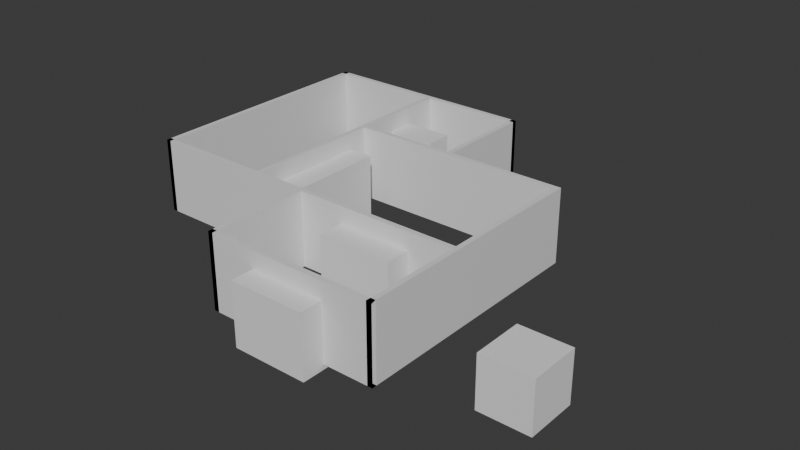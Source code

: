 # Source: House.blend  (saved by Blender 4.1.23; exported with 4.5.12 LTS)
import bpy
from mathutils import Matrix  # noqa: F401  (used for matrix-valued properties, if any)

bpy.ops.wm.read_factory_settings(use_empty=True)
scene = bpy.context.scene
scene.name = 'Scene'

# ---- collections
col_collection = bpy.data.collections.new('Collection'); scene.collection.children.link(col_collection)

# ---- materials (node trees are filled in below, after node groups)
mat_material = bpy.data.materials.new('Material')
mat_material.alpha_threshold = 0.0
mat_material.use_transparent_shadow = False
mat_material.roughness = 0.5
mat_material.line_color = (0.0, 0.0, 0.0, 1.0)

# ---- material node trees
mat_material.use_nodes = True; mat_material.node_tree.nodes.clear()
_N = mat_material.node_tree.nodes; _L = mat_material.node_tree.links
n0 = _N.new('ShaderNodeOutputMaterial'); n0.name = 'Material Output'; n0.location = (300, 300)
n1 = _N.new('ShaderNodeBsdfPrincipled'); n1.name = 'Principled BSDF'; n1.location = (10, 300)
n1.inputs[3].default_value = 1.45
_L.new(n1.outputs[0], n0.inputs[0])
n0.is_active_output = True

# ---- world
world_world = bpy.data.worlds.new('World'); scene.world = world_world
world_world.use_nodes = True; world_world.node_tree.nodes.clear()
_N = world_world.node_tree.nodes; _L = world_world.node_tree.links
n0 = _N.new('ShaderNodeOutputWorld'); n0.name = 'World Output'; n0.location = (300, 300)
n1 = _N.new('ShaderNodeBackground'); n1.name = 'Background'; n1.location = (10, 300)
n1.inputs[0].default_value = (0.05088, 0.05088, 0.05088, 1.0)
_L.new(n1.outputs[0], n0.inputs[0])
n0.is_active_output = True
world_world.color = (0.05088, 0.05088, 0.05088)
world_world.use_sun_shadow = False
world_world.sun_shadow_jitter_overblur = 0.0

# ---- meshes
me_cube_006 = bpy.data.meshes.new('Cube.006')
me_cube_006.from_pydata([(-1.0, -1.0, -1.0), (-1.0, -1.0, 1.3), (-1.0, 1.0, -1.0), (-1.0, 1.0, 1.3), (2.0, -1.0, -1.0), (2.0, -1.0, 1.3), (2.0, 1.0, -1.0), (2.0, 1.0, 1.3), (-1.0, 1.0, -1.2), (-1.0, -1.0, -1.2), (2.0, 1.0, -1.2), (2.0, -1.0, -1.2)], [], [(0, 1, 3, 2), (2, 3, 7, 6), (4, 5, 1, 0), (7, 3, 1, 5), (8, 10, 11, 9), (4, 0, 9, 11), (2, 6, 10, 8), (0, 2, 8, 9), (6, 7, 5, 4, 11, 10)])
_uv = me_cube_006.uv_layers.new(name='UVMap')
_uv.uv.foreach_set('vector', [0.375, 0.0, 0.625, 0.0, 0.625, 0.25, 0.375, 0.25, 0.375, 0.25, 0.625, 0.25, 0.625, 0.5, 0.375, 0.5, 0.375, 0.75, 0.625, 0.75, 0.625, 1.0, 0.375, 1.0, 0.625, 0.5, 0.875, 0.5, 0.875, 0.75, 0.625, 0.75, 0.125, 0.5, 0.375, 0.5, 0.375, 0.75, 0.125, 0.75, 0.375, 0.75, 0.375, 1.0, 0.375, 1.0, 0.375, 0.75, 0.375, 0.25, 0.375, 0.5, 0.375, 0.5, 0.375, 0.25, 0.375, 0.0, 0.375, 0.25, 0.375, 0.25, 0.375, 0.0, 0.375, 0.5, 0.625, 0.5, 0.625, 0.75, 0.375, 0.75, 0.375, 0.75, 0.375, 0.5])
me_cube_006.update()
me_cube_007 = bpy.data.meshes.new('Cube.007')
me_cube_007.from_pydata([(-1.0, -1.0, -1.0), (-1.0, -1.0, 1.0), (-1.0, 1.0, -1.0), (-1.0, 1.0, 1.0), (1.0, -1.0, -1.0), (1.0, -1.0, 1.0), (1.0, 1.0, -1.0), (1.0, 1.0, 1.0)], [], [(0, 1, 3, 2), (2, 3, 7, 6), (6, 7, 5, 4), (4, 5, 1, 0), (2, 6, 4, 0), (7, 3, 1, 5)])
_uv = me_cube_007.uv_layers.new(name='UVMap')
_uv.uv.foreach_set('vector', [0.375, 0.0, 0.625, 0.0, 0.625, 0.25, 0.375, 0.25, 0.375, 0.25, 0.625, 0.25, 0.625, 0.5, 0.375, 0.5, 0.375, 0.5, 0.625, 0.5, 0.625, 0.75, 0.375, 0.75, 0.375, 0.75, 0.625, 0.75, 0.625, 1.0, 0.375, 1.0, 0.125, 0.5, 0.375, 0.5, 0.375, 0.75, 0.125, 0.75, 0.625, 0.5, 0.875, 0.5, 0.875, 0.75, 0.625, 0.75])
me_cube_007.update()
me_cube_008 = bpy.data.meshes.new('Cube.008')
me_cube_008.from_pydata([(-1.0, -1.0, -1.0), (-1.0, -1.0, 1.3), (-1.0, 1.0, -1.0), (-1.0, 1.0, 1.3), (2.0, -1.0, -1.0), (2.0, -1.0, 1.3), (2.0, 1.0, -1.0), (2.0, 1.0, 1.3), (-1.0, 1.0, -1.2), (-1.0, -1.0, -1.2), (2.0, 1.0, -1.2), (2.0, -1.0, -1.2)], [], [(0, 1, 3, 2), (2, 3, 7, 6), (4, 5, 1, 0), (7, 3, 1, 5), (8, 10, 11, 9), (4, 0, 9, 11), (2, 6, 10, 8), (0, 2, 8, 9), (6, 7, 5, 4, 11, 10)])
_uv = me_cube_008.uv_layers.new(name='UVMap')
_uv.uv.foreach_set('vector', [0.375, 0.0, 0.625, 0.0, 0.625, 0.25, 0.375, 0.25, 0.375, 0.25, 0.625, 0.25, 0.625, 0.5, 0.375, 0.5, 0.375, 0.75, 0.625, 0.75, 0.625, 1.0, 0.375, 1.0, 0.625, 0.5, 0.875, 0.5, 0.875, 0.75, 0.625, 0.75, 0.125, 0.5, 0.375, 0.5, 0.375, 0.75, 0.125, 0.75, 0.375, 0.75, 0.375, 1.0, 0.375, 1.0, 0.375, 0.75, 0.375, 0.25, 0.375, 0.5, 0.375, 0.5, 0.375, 0.25, 0.375, 0.0, 0.375, 0.25, 0.375, 0.25, 0.375, 0.0, 0.375, 0.5, 0.625, 0.5, 0.625, 0.75, 0.375, 0.75, 0.375, 0.75, 0.375, 0.5])
me_cube_008.update()
me_cube_009 = bpy.data.meshes.new('Cube.009')
me_cube_009.from_pydata([(-2.0, -1.0, -1.0), (-2.0, -1.0, 1.3), (-2.0, 1.0, -1.0), (-2.0, 1.0, 1.3), (2.0, -1.0, -1.0), (2.0, -1.0, 1.3), (2.0, 1.0, -1.0), (2.0, 1.0, 1.3), (-2.0, 1.0, -1.2), (-2.0, -1.0, -1.2), (2.0, 1.0, -1.2), (2.0, -1.0, -1.2)], [], [(2, 3, 7, 6), (4, 5, 1, 0), (7, 3, 1, 5), (8, 10, 11, 9), (4, 0, 9, 11), (2, 6, 10, 8), (6, 7, 5, 4, 11, 10), (0, 1, 3, 2, 8, 9)])
_uv = me_cube_009.uv_layers.new(name='UVMap')
_uv.uv.foreach_set('vector', [0.375, 0.25, 0.625, 0.25, 0.625, 0.5, 0.375, 0.5, 0.375, 0.75, 0.625, 0.75, 0.625, 1.0, 0.375, 1.0, 0.625, 0.5, 0.875, 0.5, 0.875, 0.75, 0.625, 0.75, 0.125, 0.5, 0.375, 0.5, 0.375, 0.75, 0.125, 0.75, 0.375, 0.75, 0.375, 1.0, 0.375, 1.0, 0.375, 0.75, 0.375, 0.25, 0.375, 0.5, 0.375, 0.5, 0.375, 0.25, 0.375, 0.5, 0.625, 0.5, 0.625, 0.75, 0.375, 0.75, 0.375, 0.75, 0.375, 0.5, 0.375, 0.0, 0.625, 0.0, 0.625, 0.25, 0.375, 0.25, 0.375, 0.25, 0.375, 0.0])
me_cube_009.update()
me_cube_010 = bpy.data.meshes.new('Cube.010')
me_cube_010.from_pydata([(-1.0, -0.5, -1.0), (-1.0, -0.5, 1.3), (-1.0, 0.6, -1.0), (-1.0, 0.6, 1.3), (2.0, -0.5, -1.0), (2.0, -0.5, 1.3), (2.0, 0.6, -1.0), (2.0, 0.6, 1.3), (-1.0, 0.6, -1.2), (-1.0, -0.5, -1.2), (2.0, 0.6, -1.2), (2.0, -0.5, -1.2)], [], [(0, 1, 3, 2), (2, 3, 7, 6), (4, 5, 1, 0), (7, 3, 1, 5), (8, 10, 11, 9), (4, 0, 9, 11), (2, 6, 10, 8), (0, 2, 8, 9), (6, 7, 5, 4, 11, 10)])
_uv = me_cube_010.uv_layers.new(name='UVMap')
_uv.uv.foreach_set('vector', [0.375, 0.0, 0.625, 0.0, 0.625, 0.25, 0.375, 0.25, 0.375, 0.25, 0.625, 0.25, 0.625, 0.5, 0.375, 0.5, 0.375, 0.75, 0.625, 0.75, 0.625, 1.0, 0.375, 1.0, 0.625, 0.5, 0.875, 0.5, 0.875, 0.75, 0.625, 0.75, 0.125, 0.5, 0.375, 0.5, 0.375, 0.75, 0.125, 0.75, 0.375, 0.75, 0.375, 1.0, 0.375, 1.0, 0.375, 0.75, 0.375, 0.25, 0.375, 0.5, 0.375, 0.5, 0.375, 0.25, 0.375, 0.0, 0.375, 0.25, 0.375, 0.25, 0.375, 0.0, 0.375, 0.5, 0.625, 0.5, 0.625, 0.75, 0.375, 0.75, 0.375, 0.75, 0.375, 0.5])
me_cube_010.update()
me_cube_002 = bpy.data.meshes.new('Cube.002')
me_cube_002.from_pydata([(5.6, 0.1, 2.0), (5.6, 0.1, -1.0), (5.6, -0.1, 2.0), (5.6, -0.1, -1.0), (-1.0, 0.1, 2.0), (-1.0, 0.1, -1.0), (-1.0, -0.1, 2.0), (-1.0, -0.1, -1.0), (5.8, -4.0, 2.0), (5.8, -4.0, -1.0), (5.8, -4.2, 2.0), (5.8, -4.2, -1.0), (-1.2, -4.0, 2.0), (-1.2, -4.0, -1.0), (-1.2, -4.2, 2.0), (-1.2, -4.2, -1.0), (5.6, -4.0, 2.0), (5.6, -4.0, -1.0), (5.6, -4.2, 2.0), (5.6, -4.2, -1.0), (-1.0, -4.0, -1.0), (-1.0, -4.2, -1.0), (-1.0, -4.2, 2.0), (-1.0, -4.0, 2.0), (-1.2, -0.1, 2.0), (-1.2, -0.1, -1.0), (-1.0, -0.1, 2.0), (-1.0, -0.1, -1.0), (5.8, -4.2, -1.0), (5.8, -4.0, -1.0), (5.6, -4.2, -1.0), (5.6, -4.0, -1.0), (5.8, -4.2, -1.0), (5.8, -4.0, -1.0), (5.6, -4.2, -1.0), (5.6, -4.0, -1.0), (5.8, 5.7, 2.0), (5.8, 5.7, -1.0), (5.6, 5.7, 2.0), (5.6, 5.7, -1.0), (5.8, 5.9, 2.0), (5.8, 5.9, -1.0), (5.6, 5.9, 2.0), (5.6, 5.9, -1.0), (-3.2, 5.7, 2.0), (-3.2, 5.7, -1.0), (-3.2, 5.9, 2.0), (-3.2, 5.9, -1.0), (-1.2, 0.1, 2.0), (-1.2, 0.1, -1.0), (-1.0, 0.1, 2.0), (-1.0, 0.1, -1.0), (-1.2, 0.1, 2.0), (-1.2, 0.1, -1.0), (-1.0, 0.1, 2.0), (-1.0, 0.1, -1.0), (-8.2, -0.1, 2.0), (-8.2, -0.1, -1.0), (-8.2, 0.1, 2.0), (-8.2, 0.1, -1.0), (-3.4, 5.7, 2.0), (-3.4, 5.7, -1.0), (-3.4, 5.9, 2.0), (-3.4, 5.9, -1.0), (-3.2, 0.1, 2.0), (-3.2, 0.1, -1.0), (-3.4, 0.1, 2.0), (-3.4, 0.1, -1.0), (-8.0, -0.1, 2.0), (-8.0, -0.1, -1.0), (-8.0, 0.1, 2.0), (-8.0, 0.1, -1.0), (-8.2, 10.1, 2.0), (-8.2, 10.1, -1.0), (-8.0, 10.1, 2.0), (-8.0, 10.1, -1.0), (-8.2, 9.9, 2.0), (-8.2, 9.9, -1.0), (-8.0, 9.9, 2.0), (-8.0, 9.9, -1.0), (-8.0, 10.1, 2.0), (-8.0, 10.1, -1.0), (-8.0, 9.9, 2.0), (-8.0, 9.9, -1.0), (1.0, 10.1, 2.0), (1.0, 10.1, -1.0), (1.0, 9.9, 2.0), (1.0, 9.9, -1.0), (0.8, 10.1, 2.0), (0.8, 10.1, -1.0), (0.8, 9.9, 2.0), (0.8, 9.9, -1.0), (1.0, 5.9, 2.0), (1.0, 5.9, -1.0), (0.8, 5.9, 2.0), (0.8, 5.9, -1.0), (-3.2, 9.9, 2.0), (-3.2, 9.9, -1.0), (-3.4, 9.9, 2.0), (-3.4, 9.9, -1.0), (5.8, -4.0, -0.85), (-1.2, -4.2, -0.85), (5.8, -4.2, -0.85), (-1.2, -4.0, -0.85), (5.6, -4.0, -0.85), (5.6, -4.2, -0.85), (-1.0, -4.2, -0.85), (-1.0, -4.0, -0.85), (-1.2, -0.1, -0.85), (-1.0, -0.1, -0.85), (5.8, 5.7, -0.85), (5.6, 5.7, -0.85), (5.8, 5.9, -0.85), (5.6, 5.9, -0.85), (-3.2, 5.7, -0.85), (-3.2, 5.9, -0.85), (-1.2, 0.1, -0.85), (-1.0, 0.1, -0.85), (-1.2, 0.1, -0.85), (-1.0, 0.1, -0.85), (-8.2, -0.1, -0.85), (-8.2, 0.1, -0.85), (-3.4, 5.7, -0.85), (-3.4, 5.9, -0.85), (-3.2, 0.1, -0.85), (-3.4, 0.1, -0.85), (-8.0, -0.1, -0.85), (-8.0, 0.1, -0.85), (-8.2, 10.1, -0.85), (-8.0, 10.1, -0.85), (-8.2, 9.9, -0.85), (-8.0, 9.9, -0.85), (-8.0, 10.1, -0.85), (-8.0, 9.9, -0.85), (1.0, 10.1, -0.85), (1.0, 9.9, -0.85), (0.8, 10.1, -0.85), (0.8, 9.9, -0.85), (1.0, 5.9, -0.85), (0.8, 5.9, -0.85), (-3.2, 9.9, -0.85), (-3.4, 9.9, -0.85), (5.6, 0.1, -0.85), (-1.0, -0.1, -0.85), (5.6, -0.1, -0.85), (-1.0, 0.1, -0.85), (-1.0, 0.1, -1.0), (-1.0, -0.1, -1.0), (5.6, 0.1, -1.0), (5.6, 0.1, -0.85), (5.6, -0.1, -0.85), (5.6, -0.1, -1.0), (-1.0, 0.1, -0.85), (5.8, -4.0, -1.0), (-1.2, -4.0, -1.0), (5.8, -4.0, -0.85), (5.8, -4.2, -0.85), (5.8, -4.2, -1.0), (-1.2, -4.0, -0.85), (-1.2, -4.2, -1.0), (5.6, -4.0, -0.85), (5.6, -4.0, -1.0), (5.6, -4.2, -0.85), (5.6, -4.2, -1.0), (-1.0, -4.0, -1.0), (-1.0, -4.2, -1.0), (-1.0, -4.0, -0.85), (-1.2, -0.1, -0.85), (-1.2, -0.1, -1.0), (-1.0, -0.1, -0.85), (-1.0, -0.1, -1.0), (5.8, 5.7, -0.85), (5.8, 5.7, -1.0), (5.6, 5.7, -0.85), (5.6, 5.7, -1.0), (5.8, 5.9, -0.85), (5.8, 5.9, -1.0), (5.6, 5.9, -0.85), (5.6, 5.9, -1.0), (-3.2, 5.7, -0.85), (-3.2, 5.7, -1.0), (-3.2, 5.9, -0.85), (-3.2, 5.9, -1.0), (-1.2, 0.1, -0.85), (-1.2, 0.1, -1.0), (-1.0, 0.1, -0.85), (-1.0, 0.1, -1.0), (-1.2, 0.1, -0.85), (-1.2, 0.1, -1.0), (-1.0, 0.1, -0.85), (-1.0, 0.1, -1.0), (-8.2, -0.1, -0.85), (-8.2, -0.1, -1.0), (-8.2, 0.1, -0.85), (-8.2, 0.1, -1.0), (-3.4, 5.7, -0.85), (-3.4, 5.7, -1.0), (-3.4, 5.9, -0.85), (-3.4, 5.9, -1.0), (-3.2, 0.1, -0.85), (-3.2, 0.1, -1.0), (-3.4, 0.1, -0.85), (-3.4, 0.1, -1.0), (-8.0, -0.1, -0.85), (-8.0, -0.1, -1.0), (-8.0, 0.1, -0.85), (-8.0, 0.1, -1.0), (-8.2, 10.1, -0.85), (-8.2, 10.1, -1.0), (-8.0, 10.1, -0.85), (-8.0, 10.1, -1.0), (-8.2, 9.9, -0.85), (-8.2, 9.9, -1.0), (-8.0, 9.9, -0.85), (-8.0, 9.9, -1.0), (-8.0, 10.1, -0.85), (-8.0, 10.1, -1.0), (-8.0, 9.9, -0.85), (-8.0, 9.9, -1.0), (1.0, 10.1, -0.85), (1.0, 10.1, -1.0), (1.0, 9.9, -0.85), (1.0, 9.9, -1.0), (0.8, 10.1, -0.85), (0.8, 10.1, -1.0), (0.8, 9.9, -0.85), (0.8, 9.9, -1.0), (1.0, 5.9, -0.85), (1.0, 5.9, -1.0), (0.8, 5.9, -0.85), (0.8, 5.9, -1.0), (-3.2, 9.9, -0.85), (-3.2, 9.9, -1.0), (-3.4, 9.9, -0.85), (-3.4, 9.9, -1.0), (-1.2, -4.2, -0.85), (-1.0, -4.2, -0.85), (-1.0, -0.1, -0.85), (-1.0, 0.1, -1.0), (-1.0, -0.1, -1.0), (5.6, 0.1, -1.0), (5.6, 0.1, -0.85), (5.6, -0.1, -0.85), (5.6, -0.1, -1.0), (-1.0, 0.1, -0.85), (5.8, -4.0, -1.0), (-1.2, -4.0, -1.0), (5.8, -4.0, -0.85), (5.8, -4.2, -0.85), (5.8, -4.2, -1.0), (-1.2, -4.0, -0.85), (-1.2, -4.2, -1.0), (5.6, -4.0, -0.85), (5.6, -4.0, -1.0), (5.6, -4.2, -0.85), (5.6, -4.2, -1.0), (-1.0, -4.0, -1.0), (-1.0, -4.2, -1.0), (-1.0, -4.0, -0.85), (-1.2, -0.1, -0.85), (-1.2, -0.1, -1.0), (-1.0, -0.1, -0.85), (-1.0, -0.1, -1.0), (5.8, 5.7, -0.85), (5.8, 5.7, -1.0), (5.6, 5.7, -0.85), (5.6, 5.7, -1.0), (5.8, 5.9, -0.85), (5.8, 5.9, -1.0), (5.6, 5.9, -0.85), (5.6, 5.9, -1.0), (-3.2, 5.7, -0.85), (-3.2, 5.7, -1.0), (-3.2, 5.9, -0.85), (-3.2, 5.9, -1.0), (-1.2, 0.1, -0.85), (-1.2, 0.1, -1.0), (-1.0, 0.1, -0.85), (-1.0, 0.1, -1.0), (-1.2, 0.1, -0.85), (-1.2, 0.1, -1.0), (-1.0, 0.1, -0.85), (-1.0, 0.1, -1.0), (-8.2, -0.1, -0.85), (-8.2, -0.1, -1.0), (-8.2, 0.1, -0.85), (-8.2, 0.1, -1.0), (-3.4, 5.7, -0.85), (-3.4, 5.7, -1.0), (-3.4, 5.9, -0.85), (-3.4, 5.9, -1.0), (-3.2, 0.1, -0.85), (-3.2, 0.1, -1.0), (-3.4, 0.1, -0.85), (-3.4, 0.1, -1.0), (-8.0, -0.1, -0.85), (-8.0, -0.1, -1.0), (-8.0, 0.1, -0.85), (-8.0, 0.1, -1.0), (-8.2, 10.1, -0.85), (-8.2, 10.1, -1.0), (-8.0, 10.1, -0.85), (-8.0, 10.1, -1.0), (-8.2, 9.9, -0.85), (-8.2, 9.9, -1.0), (-8.0, 9.9, -0.85), (-8.0, 9.9, -1.0), (-8.0, 10.1, -0.85), (-8.0, 10.1, -1.0), (-8.0, 9.9, -0.85), (-8.0, 9.9, -1.0), (1.0, 10.1, -0.85), (1.0, 10.1, -1.0), (1.0, 9.9, -0.85), (1.0, 9.9, -1.0), (0.8, 10.1, -0.85), (0.8, 10.1, -1.0), (0.8, 9.9, -0.85), (0.8, 9.9, -1.0), (1.0, 5.9, -0.85), (1.0, 5.9, -1.0), (0.8, 5.9, -0.85), (0.8, 5.9, -1.0), (-3.2, 9.9, -0.85), (-3.2, 9.9, -1.0), (-3.4, 9.9, -0.85), (-3.4, 9.9, -1.0), (-1.2, -4.2, -0.85), (-1.0, -4.2, -0.85), (-1.0, -0.1, -0.85), (-1.0, 0.1, -1.0), (-1.0, -0.1, -1.0), (5.6, 0.1, -1.0), (5.6, 0.1, -0.85), (5.6, -0.1, -0.85), (5.6, -0.1, -1.0), (-1.0, 0.1, -0.85), (5.8, -4.0, -1.0), (-1.2, -4.0, -1.0), (5.8, -4.0, -0.85), (5.8, -4.2, -0.85), (5.8, -4.2, -1.0), (-1.2, -4.0, -0.85), (-1.2, -4.2, -1.0), (5.6, -4.0, -0.85), (5.6, -4.0, -1.0), (5.6, -4.2, -0.85), (5.6, -4.2, -1.0), (-1.0, -4.0, -1.0), (-1.0, -4.2, -1.0), (-1.0, -4.0, -0.85), (-1.2, -0.1, -0.85), (-1.2, -0.1, -1.0), (-1.0, -0.1, -0.85), (-1.0, -0.1, -1.0), (5.8, 5.7, -0.85), (5.8, 5.7, -1.0), (5.6, 5.7, -0.85), (5.6, 5.7, -1.0), (5.8, 5.9, -0.85), (5.8, 5.9, -1.0), (5.6, 5.9, -0.85), (5.6, 5.9, -1.0), (-3.2, 5.7, -0.85), (-3.2, 5.7, -1.0), (-3.2, 5.9, -0.85), (-3.2, 5.9, -1.0), (-1.2, 0.1, -0.85), (-1.2, 0.1, -1.0), (-1.0, 0.1, -0.85), (-1.0, 0.1, -1.0), (-1.2, 0.1, -0.85), (-1.2, 0.1, -1.0), (-1.0, 0.1, -0.85), (-1.0, 0.1, -1.0), (-8.2, -0.1, -0.85), (-8.2, -0.1, -1.0), (-8.2, 0.1, -0.85), (-8.2, 0.1, -1.0), (-3.4, 5.7, -0.85), (-3.4, 5.7, -1.0), (-3.4, 5.9, -0.85), (-3.4, 5.9, -1.0), (-3.2, 0.1, -0.85), (-3.2, 0.1, -1.0), (-3.4, 0.1, -0.85), (-3.4, 0.1, -1.0), (-8.0, -0.1, -0.85), (-8.0, -0.1, -1.0), (-8.0, 0.1, -0.85), (-8.0, 0.1, -1.0), (-8.2, 10.1, -0.85), (-8.2, 10.1, -1.0), (-8.0, 10.1, -0.85), (-8.0, 10.1, -1.0), (-8.2, 9.9, -0.85), (-8.2, 9.9, -1.0), (-8.0, 9.9, -0.85), (-8.0, 9.9, -1.0), (-8.0, 10.1, -0.85), (-8.0, 10.1, -1.0), (-8.0, 9.9, -0.85), (-8.0, 9.9, -1.0), (1.0, 10.1, -0.85), (1.0, 10.1, -1.0), (1.0, 9.9, -0.85), (1.0, 9.9, -1.0), (0.8, 10.1, -0.85), (0.8, 10.1, -1.0), (0.8, 9.9, -0.85), (0.8, 9.9, -1.0), (1.0, 5.9, -0.85), (1.0, 5.9, -1.0), (0.8, 5.9, -0.85), (0.8, 5.9, -1.0), (-3.2, 9.9, -0.85), (-3.2, 9.9, -1.0), (-3.4, 9.9, -0.85), (-3.4, 9.9, -1.0), (-1.2, -4.2, -0.85), (-1.0, -4.2, -0.85), (-1.0, -0.1, -0.85), (-1.0, 0.1, -1.0), (-1.0, -0.1, -1.0), (5.6, 0.1, -1.0), (5.6, 0.1, -0.85), (5.6, -0.1, -0.85), (5.6, -0.1, -1.0), (-1.0, 0.1, -0.85), (5.8, -4.0, -1.0), (-1.2, -4.0, -1.0), (5.8, -4.0, -0.85), (5.8, -4.2, -0.85), (5.8, -4.2, -1.0), (-1.2, -4.0, -0.85), (-1.2, -4.2, -1.0), (5.6, -4.0, -0.85), (5.6, -4.0, -1.0), (5.6, -4.2, -0.85), (5.6, -4.2, -1.0), (-1.0, -4.0, -1.0), (-1.0, -4.2, -1.0), (-1.0, -4.0, -0.85), (-1.2, -0.1, -0.85), (-1.2, -0.1, -1.0), (-1.0, -0.1, -0.85), (-1.0, -0.1, -1.0), (5.8, 5.7, -0.85), (5.8, 5.7, -1.0), (5.6, 5.7, -0.85), (5.6, 5.7, -1.0), (5.8, 5.9, -0.85), (5.8, 5.9, -1.0), (5.6, 5.9, -0.85), (5.6, 5.9, -1.0), (-3.2, 5.7, -0.85), (-3.2, 5.7, -1.0), (-3.2, 5.9, -0.85), (-3.2, 5.9, -1.0), (-1.2, 0.1, -0.85), (-1.2, 0.1, -1.0), (-1.0, 0.1, -0.85), (-1.0, 0.1, -1.0), (-1.2, 0.1, -0.85), (-1.2, 0.1, -1.0), (-1.0, 0.1, -0.85), (-1.0, 0.1, -1.0), (-8.2, -0.1, -0.85), (-8.2, -0.1, -1.0), (-8.2, 0.1, -0.85), (-8.2, 0.1, -1.0), (-3.4, 5.7, -0.85), (-3.4, 5.7, -1.0), (-3.4, 5.9, -0.85), (-3.4, 5.9, -1.0), (-3.2, 0.1, -0.85), (-3.2, 0.1, -1.0), (-3.4, 0.1, -0.85), (-3.4, 0.1, -1.0), (-8.0, -0.1, -0.85), (-8.0, -0.1, -1.0), (-8.0, 0.1, -0.85), (-8.0, 0.1, -1.0), (-8.2, 10.1, -0.85), (-8.2, 10.1, -1.0), (-8.0, 10.1, -0.85), (-8.0, 10.1, -1.0), (-8.2, 9.9, -0.85), (-8.2, 9.9, -1.0), (-8.0, 9.9, -0.85), (-8.0, 9.9, -1.0), (-8.0, 10.1, -0.85), (-8.0, 10.1, -1.0), (-8.0, 9.9, -0.85), (-8.0, 9.9, -1.0), (1.0, 10.1, -0.85), (1.0, 10.1, -1.0), (1.0, 9.9, -0.85), (1.0, 9.9, -1.0), (0.8, 10.1, -0.85), (0.8, 10.1, -1.0), (0.8, 9.9, -0.85), (0.8, 9.9, -1.0), (1.0, 5.9, -0.85), (1.0, 5.9, -1.0), (0.8, 5.9, -0.85), (0.8, 5.9, -1.0), (-3.2, 9.9, -0.85), (-3.2, 9.9, -1.0), (-3.4, 9.9, -0.85), (-3.4, 9.9, -1.0), (-1.2, -4.2, -0.85), (-1.0, -4.2, -0.85), (-1.0, -0.1, -0.85)], [], [(0, 4, 6, 2), (144, 2, 6, 143), (143, 6, 4, 145), (5, 1, 3, 7), (142, 0, 2, 144), (145, 4, 0, 142), (8, 12, 14, 10), (102, 10, 14, 101), (13, 15, 21, 20), (13, 9, 11, 15), (141, 123, 197, 233), (103, 12, 8, 100), (104, 16, 18, 105), (122, 125, 201, 195), (9, 17, 31, 29), (8, 10, 18, 16), (106, 22, 23, 107), (14, 12, 23, 22), (23, 12, 24, 26), (101, 14, 22, 106), (25, 27, 51, 49), (107, 23, 26, 109), (79, 77, 212, 214), (13, 20, 27, 25), (28, 29, 33, 32), (17, 19, 30, 31), (11, 9, 29, 28), (19, 11, 28, 30), (32, 33, 35, 34), (29, 31, 35, 33), (31, 30, 34, 35), (30, 28, 32, 34), (36, 38, 42, 40), (17, 9, 37, 39), (100, 8, 36, 110), (8, 16, 38, 36), (112, 40, 42, 113), (110, 36, 40, 112), (39, 37, 41, 43), (39, 43, 47, 45), (45, 47, 63, 61), (113, 42, 46, 115), (17, 39, 174, 161), (42, 38, 44, 46), (49, 51, 55, 53), (48, 24, 56, 58), (26, 24, 48, 50), (109, 26, 50, 117), (125, 124, 199, 201), (85, 89, 224, 220), (50, 48, 52, 54), (117, 50, 54, 119), (121, 58, 72, 128), (116, 48, 58, 121), (124, 114, 179, 199), (25, 49, 59, 57), (89, 91, 226, 224), (51, 27, 170, 186), (46, 44, 60, 62), (122, 60, 66, 125), (127, 126, 203, 205), (60, 44, 64, 66), (45, 61, 67, 65), (9, 13, 154, 153), (102, 101, 235, 156), (57, 59, 71, 69), (126, 120, 191, 203), (58, 56, 68, 70), (72, 74, 78, 76), (58, 70, 74, 72), (71, 59, 73, 75), (71, 75, 210, 206), (130, 76, 78, 131), (128, 72, 76, 130), (75, 73, 77, 79), (131, 78, 82, 133), (82, 80, 84, 86), (105, 102, 156, 162), (78, 74, 80, 82), (75, 79, 83, 81), (129, 127, 205, 209), (3, 1, 148, 151), (81, 83, 87, 85), (133, 82, 86, 135), (103, 100, 155, 158), (85, 87, 91, 89), (61, 63, 198, 196), (86, 84, 88, 90), (138, 92, 94, 139), (91, 87, 93, 95), (135, 86, 92, 138), (86, 90, 94, 92), (140, 96, 98, 141), (46, 62, 98, 96), (63, 47, 97, 99), (115, 46, 96, 140), (130, 131, 213, 211), (73, 59, 194, 208), (104, 105, 162, 160), (87, 83, 218, 222), (90, 137, 139, 94), (88, 136, 137, 90), (21, 15, 159, 165), (80, 132, 134, 84), (84, 134, 136, 88), (74, 129, 132, 80), (128, 130, 211, 207), (111, 104, 160, 173), (81, 85, 220, 216), (70, 127, 129, 74), (56, 120, 126, 68), (68, 126, 127, 70), (44, 114, 124, 64), (64, 124, 125, 66), (131, 133, 217, 213), (62, 123, 141, 98), (60, 122, 123, 62), (24, 108, 120, 56), (7, 3, 151, 147), (106, 107, 166, 236), (97, 47, 182, 232), (48, 116, 118, 52), (52, 118, 119, 54), (132, 129, 209, 215), (38, 111, 114, 44), (101, 106, 236, 235), (39, 45, 180, 174), (25, 57, 192, 168), (136, 134, 219, 223), (12, 103, 108, 24), (107, 109, 169, 166), (20, 21, 165, 164), (47, 43, 178, 182), (16, 104, 111, 38), (59, 49, 184, 194), (134, 132, 215, 219), (10, 102, 105, 18), (108, 103, 158, 167), (63, 99, 234, 198), (133, 135, 221, 217), (100, 110, 171, 155), (137, 136, 223, 225), (235, 236, 328, 327), (170, 164, 256, 262), (216, 220, 312, 308), (223, 219, 311, 315), (166, 169, 261, 258), (168, 192, 284, 260), (219, 215, 307, 311), (167, 158, 250, 259), (194, 184, 276, 286), (217, 221, 313, 309), (155, 171, 263, 247), (165, 159, 251, 257), (210, 216, 308, 302), (225, 223, 315, 317), (175, 177, 269, 267), (218, 214, 306, 310), (229, 225, 317, 321), (171, 175, 267, 263), (164, 165, 257, 256), (184, 188, 280, 276), (227, 229, 321, 319), (177, 181, 273, 269), (157, 163, 255, 249), (190, 186, 278, 282), (221, 227, 319, 313), (179, 173, 265, 271), (163, 161, 253, 255), (188, 190, 282, 280), (212, 208, 300, 304), (231, 233, 325, 323), (169, 185, 277, 261), (214, 212, 304, 306), (181, 231, 323, 273), (189, 187, 279, 281), (187, 183, 275, 279), (159, 157, 249, 251), (186, 170, 262, 278), (185, 189, 281, 277), (206, 210, 302, 298), (232, 182, 274, 324), (193, 207, 299, 285), (208, 194, 286, 300), (198, 234, 326, 290), (183, 193, 285, 275), (174, 180, 272, 266), (234, 232, 324, 326), (65, 67, 202, 200), (37, 9, 153, 172), (145, 142, 149, 152), (123, 122, 195, 197), (142, 144, 150, 149), (77, 73, 208, 212), (120, 108, 167, 191), (53, 55, 190, 188), (27, 20, 164, 170), (143, 145, 152, 237), (15, 11, 157, 159), (116, 121, 193, 183), (67, 61, 196, 202), (13, 25, 168, 154), (95, 93, 228, 230), (144, 143, 237, 150), (121, 128, 207, 193), (55, 51, 186, 190), (117, 119, 189, 185), (45, 65, 200, 180), (49, 53, 188, 184), (43, 41, 176, 178), (91, 95, 230, 226), (118, 116, 183, 187), (119, 118, 187, 189), (115, 140, 231, 181), (93, 87, 222, 228), (109, 117, 185, 169), (69, 71, 206, 204), (140, 141, 233, 231), (41, 37, 172, 176), (83, 79, 214, 218), (114, 111, 173, 179), (5, 7, 147, 146), (135, 138, 227, 221), (19, 17, 161, 163), (75, 81, 216, 210), (113, 115, 181, 177), (1, 5, 146, 148), (138, 139, 229, 227), (11, 19, 163, 157), (110, 112, 175, 171), (139, 137, 225, 229), (99, 97, 232, 234), (112, 113, 177, 175), (57, 69, 204, 192), (315, 311, 403, 407), (258, 261, 353, 350), (260, 284, 376, 352), (311, 307, 399, 403), (259, 250, 342, 351), (286, 276, 368, 378), (309, 313, 405, 401), (247, 263, 355, 339), (257, 251, 343, 349), (302, 308, 400, 394), (317, 315, 407, 409), (267, 269, 361, 359), (310, 306, 398, 402), (321, 317, 409, 413), (263, 267, 359, 355), (256, 257, 349, 348), (276, 280, 372, 368), (319, 321, 413, 411), (269, 273, 365, 361), (249, 255, 347, 341), (282, 278, 370, 374), (313, 319, 411, 405), (271, 265, 357, 363), (255, 253, 345, 347), (280, 282, 374, 372), (304, 300, 392, 396), (323, 325, 417, 415), (261, 277, 369, 353), (306, 304, 396, 398), (273, 323, 415, 365), (281, 279, 371, 373), (279, 275, 367, 371), (251, 249, 341, 343), (278, 262, 354, 370), (277, 281, 373, 369), (298, 302, 394, 390), (324, 274, 366, 416), (285, 299, 391, 377), (300, 286, 378, 392), (290, 326, 418, 382), (275, 285, 377, 367), (266, 272, 364, 358), (326, 324, 416, 418), (283, 259, 351, 375), (245, 246, 338, 337), (274, 270, 362, 366), (215, 209, 301, 307), (222, 218, 310, 314), (154, 168, 260, 246), (236, 166, 258, 328), (213, 217, 309, 305), (196, 198, 290, 288), (173, 160, 252, 265), (207, 211, 303, 299), (160, 162, 254, 252), (211, 213, 305, 303), (224, 226, 318, 316), (161, 174, 266, 253), (158, 155, 247, 250), (209, 205, 297, 301), (220, 224, 316, 312), (200, 202, 294, 292), (172, 153, 245, 264), (162, 156, 248, 254), (146, 147, 239, 238), (203, 191, 283, 295), (202, 196, 288, 294), (156, 235, 327, 248), (148, 146, 238, 240), (205, 203, 295, 297), (180, 200, 292, 272), (199, 179, 271, 291), (230, 228, 320, 322), (178, 176, 268, 270), (152, 149, 241, 244), (201, 199, 291, 293), (226, 230, 322, 318), (176, 172, 264, 268), (149, 150, 242, 241), (195, 201, 293, 287), (228, 222, 314, 320), (204, 206, 298, 296), (237, 152, 244, 329), (147, 151, 243, 239), (233, 197, 289, 325), (192, 204, 296, 284), (150, 237, 329, 242), (151, 148, 240, 243), (197, 195, 287, 289), (182, 178, 270, 274), (153, 154, 246, 245), (191, 167, 259, 283), (350, 353, 445, 442), (352, 376, 468, 444), (403, 399, 491, 495), (351, 342, 434, 443), (378, 368, 460, 470), (401, 405, 497, 493), (339, 355, 447, 431), (349, 343, 435, 441), (394, 400, 492, 486), (409, 407, 499, 501), (359, 361, 453, 451), (402, 398, 490, 494), (413, 409, 501, 505), (355, 359, 451, 447), (348, 349, 441, 440), (368, 372, 464, 460), (411, 413, 505, 503), (361, 365, 457, 453), (341, 347, 439, 433), (374, 370, 462, 466), (405, 411, 503, 497), (363, 357, 449, 455), (347, 345, 437, 439), (372, 374, 466, 464), (396, 392, 484, 488), (415, 417, 509, 507), (353, 369, 461, 445), (398, 396, 488, 490), (365, 415, 507, 457), (373, 371, 463, 465), (371, 367, 459, 463), (343, 341, 433, 435), (370, 354, 446, 462), (369, 373, 465, 461), (390, 394, 486, 482), (416, 366, 458, 508), (377, 391, 483, 469), (392, 378, 470, 484), (382, 418, 510, 474), (367, 377, 469, 459), (358, 364, 456, 450), (418, 416, 508, 510), (375, 351, 443, 467), (337, 338, 430, 429), (366, 362, 454, 458), (381, 379, 471, 473), (308, 312, 404, 400), (262, 256, 348, 354), (327, 328, 420, 419), (307, 301, 393, 399), (314, 310, 402, 406), (246, 260, 352, 338), (328, 258, 350, 420), (305, 309, 401, 397), (288, 290, 382, 380), (265, 252, 344, 357), (299, 303, 395, 391), (252, 254, 346, 344), (303, 305, 397, 395), (316, 318, 410, 408), (253, 266, 358, 345), (250, 247, 339, 342), (301, 297, 389, 393), (312, 316, 408, 404), (292, 294, 386, 384), (264, 245, 337, 356), (254, 248, 340, 346), (238, 239, 331, 330), (295, 283, 375, 387), (294, 288, 380, 386), (248, 327, 419, 340), (240, 238, 330, 332), (297, 295, 387, 389), (272, 292, 384, 364), (291, 271, 363, 383), (322, 320, 412, 414), (270, 268, 360, 362), (244, 241, 333, 336), (293, 291, 383, 385), (318, 322, 414, 410), (268, 264, 356, 360), (241, 242, 334, 333), (287, 293, 385, 379), (320, 314, 406, 412), (296, 298, 390, 388), (329, 244, 336, 421), (239, 243, 335, 331), (325, 289, 381, 417), (284, 296, 388, 376), (242, 329, 421, 334), (243, 240, 332, 335), (289, 287, 379, 381), (432, 433, 439, 438), (436, 437, 450, 449), (434, 430, 444, 443), (449, 450, 456, 455), (463, 464, 466, 465), (459, 460, 464, 463), (443, 444, 468, 467), (471, 472, 474, 473), (473, 474, 510, 509), (475, 476, 478, 477), (455, 456, 476, 475), (479, 480, 482, 481), (467, 468, 480, 479), (481, 482, 486, 485), (485, 486, 492, 491), (495, 496, 500, 499), (491, 492, 496, 495), (499, 500, 502, 501), (501, 502, 506, 505), (458, 457, 507, 508), (508, 507, 509, 510), (498, 497, 503, 504), (504, 503, 505, 506), (494, 493, 497, 498), (490, 489, 493, 494), (484, 483, 487, 488), (488, 487, 489, 490), (472, 471, 477, 478), (460, 459, 469, 470), (470, 469, 483, 484), (462, 461, 465, 466), (446, 445, 461, 462), (454, 453, 457, 458), (448, 447, 451, 452), (452, 451, 453, 454), (429, 431, 447, 448), (440, 442, 445, 446), (435, 511, 512, 441), (441, 512, 442, 440), (437, 436, 438, 439), (430, 434, 431, 429), (433, 432, 511, 435), (422, 428, 425, 424), (424, 425, 426, 427), (423, 513, 428, 422), (427, 426, 513, 423), (407, 403, 495, 499), (400, 404, 496, 492), (354, 348, 440, 446), (419, 420, 512, 511), (399, 393, 485, 491), (406, 402, 494, 498), (338, 352, 444, 430), (420, 350, 442, 512), (397, 401, 493, 489), (380, 382, 474, 472), (357, 344, 436, 449), (391, 395, 487, 483), (344, 346, 438, 436), (395, 397, 489, 487), (408, 410, 502, 500), (345, 358, 450, 437), (342, 339, 431, 434), (393, 389, 481, 485), (404, 408, 500, 496), (384, 386, 478, 476), (356, 337, 429, 448), (346, 340, 432, 438), (330, 331, 423, 422), (387, 375, 467, 479), (386, 380, 472, 478), (340, 419, 511, 432), (332, 330, 422, 424), (389, 387, 479, 481), (364, 384, 476, 456), (383, 363, 455, 475), (414, 412, 504, 506), (362, 360, 452, 454), (336, 333, 425, 428), (385, 383, 475, 477), (410, 414, 506, 502), (360, 356, 448, 452), (333, 334, 426, 425), (379, 385, 477, 471), (412, 406, 498, 504), (388, 390, 482, 480), (421, 336, 428, 513), (331, 335, 427, 423), (417, 381, 473, 509), (376, 388, 480, 468), (334, 421, 513, 426), (335, 332, 424, 427)])
_uv = me_cube_002.uv_layers.new(name='UVMap')
_uv.uv.foreach_set('vector', [0.625, 0.5, 0.875, 0.5, 0.875, 0.75, 0.625, 0.75, 0.4875, 0.75, 0.625, 0.75, 0.625, 1.0, 0.4875, 1.0, 0.4875, 0.0, 0.625, 0.0, 0.625, 0.25, 0.4875, 0.25, 0.125, 0.5, 0.375, 0.5, 0.375, 0.75, 0.125, 0.75, 0.4875, 0.5, 0.625, 0.5, 0.625, 0.75, 0.4875, 0.75, 0.4875, 0.25, 0.625, 0.25, 0.625, 0.5, 0.4875, 0.5, 0.625, 0.5, 0.875, 0.5, 0.875, 0.75, 0.625, 0.75, 0.4875, 0.75, 0.625, 0.75, 0.625, 1.0, 0.4875, 1.0, 0.125, 0.5, 0.125, 0.75, 0.125, 0.75, 0.125, 0.5, 0.125, 0.5, 0.375, 0.5, 0.375, 0.75, 0.125, 0.75, 0.4875, 0.5, 0.4875, 0.5, 0.4875, 0.5, 0.4875, 0.5, 0.4875, 0.25, 0.625, 0.25, 0.625, 0.5, 0.4875, 0.5, 0.4875, 0.5, 0.625, 0.5, 0.625, 0.75, 0.4875, 0.75, 0.4875, 0.5, 0.4875, 0.5, 0.4875, 0.5, 0.4875, 0.5, 0.375, 0.5, 0.375, 0.5, 0.375, 0.5, 0.375, 0.5, 0.625, 0.5, 0.625, 0.75, 0.625, 0.75, 0.625, 0.5, 0.4875, 0.0, 0.625, 0.0, 0.625, 0.25, 0.4875, 0.25, 0.875, 0.75, 0.875, 0.5, 0.875, 0.5, 0.875, 0.75, 0.875, 0.5, 0.875, 0.5, 0.875, 0.5, 0.875, 0.5, 0.4875, 1.0, 0.625, 1.0, 0.625, 1.0, 0.4875, 1.0, 0.125, 0.5, 0.125, 0.5, 0.125, 0.5, 0.125, 0.5, 0.4875, 0.25, 0.625, 0.25, 0.625, 0.25, 0.4875, 0.25, 0.125, 0.5, 0.125, 0.5, 0.125, 0.5, 0.125, 0.5, 0.125, 0.5, 0.125, 0.5, 0.125, 0.5, 0.125, 0.5, 0.375, 0.75, 0.375, 0.5, 0.375, 0.5, 0.375, 0.75, 0.375, 0.5, 0.375, 0.75, 0.375, 0.75, 0.375, 0.5, 0.375, 0.75, 0.375, 0.5, 0.375, 0.5, 0.375, 0.75, 0.375, 0.75, 0.375, 0.75, 0.375, 0.75, 0.375, 0.75, 0.375, 0.75, 0.375, 0.5, 0.375, 0.5, 0.375, 0.75, 0.375, 0.5, 0.375, 0.5, 0.375, 0.5, 0.375, 0.5, 0.375, 0.5, 0.375, 0.75, 0.375, 0.75, 0.375, 0.5, 0.375, 0.75, 0.375, 0.75, 0.375, 0.75, 0.375, 0.75, 0.625, 0.5, 0.625, 0.5, 0.625, 0.5, 0.625, 0.5, 0.375, 0.5, 0.375, 0.5, 0.375, 0.5, 0.375, 0.5, 0.4875, 0.5, 0.625, 0.5, 0.625, 0.5, 0.4875, 0.5, 0.625, 0.5, 0.625, 0.5, 0.625, 0.5, 0.625, 0.5, 0.4875, 0.5, 0.625, 0.5, 0.625, 0.5, 0.4875, 0.5, 0.4875, 0.5, 0.625, 0.5, 0.625, 0.5, 0.4875, 0.5, 0.375, 0.5, 0.375, 0.5, 0.375, 0.5, 0.375, 0.5, 0.375, 0.5, 0.375, 0.5, 0.375, 0.5, 0.375, 0.5, 0.375, 0.5, 0.375, 0.5, 0.375, 0.5, 0.375, 0.5, 0.4875, 0.5, 0.625, 0.5, 0.625, 0.5, 0.4875, 0.5, 0.375, 0.5, 0.375, 0.5, 0.375, 0.5, 0.375, 0.5, 0.625, 0.5, 0.625, 0.5, 0.625, 0.5, 0.625, 0.5, 0.125, 0.5, 0.125, 0.5, 0.125, 0.5, 0.125, 0.5, 0.875, 0.5, 0.875, 0.5, 0.875, 0.5, 0.875, 0.5, 0.875, 0.5, 0.875, 0.5, 0.875, 0.5, 0.875, 0.5, 0.4875, 0.25, 0.625, 0.25, 0.625, 0.25, 0.4875, 0.25, 0.4875, 0.5, 0.4875, 0.5, 0.4875, 0.5, 0.4875, 0.5, 0.125, 0.5, 0.125, 0.5, 0.125, 0.5, 0.125, 0.5, 0.875, 0.5, 0.875, 0.5, 0.875, 0.5, 0.875, 0.5, 0.4875, 0.25, 0.625, 0.25, 0.625, 0.25, 0.4875, 0.25, 0.4875, 0.25, 0.625, 0.25, 0.625, 0.25, 0.4875, 0.25, 0.4875, 0.25, 0.625, 0.25, 0.625, 0.25, 0.4875, 0.25, 0.4875, 0.5, 0.4875, 0.5, 0.4875, 0.5, 0.4875, 0.5, 0.125, 0.5, 0.125, 0.5, 0.125, 0.5, 0.125, 0.5, 0.125, 0.5, 0.125, 0.5, 0.125, 0.5, 0.125, 0.5, 0.125, 0.5, 0.125, 0.5, 0.125, 0.5, 0.125, 0.5, 0.625, 0.5, 0.625, 0.5, 0.625, 0.5, 0.625, 0.5, 0.4875, 0.5, 0.625, 0.5, 0.625, 0.5, 0.4875, 0.5, 0.4875, 0.25, 0.4875, 0.25, 0.4875, 0.25, 0.4875, 0.25, 0.625, 0.5, 0.625, 0.5, 0.625, 0.5, 0.625, 0.5, 0.375, 0.5, 0.375, 0.5, 0.375, 0.5, 0.375, 0.5, 0.375, 0.5, 0.125, 0.5, 0.125, 0.5, 0.375, 0.5, 0.4875, 0.75, 0.4875, 1.0, 0.4875, 1.0, 0.4875, 0.75, 0.125, 0.5, 0.125, 0.5, 0.125, 0.5, 0.125, 0.5, 0.4875, 0.25, 0.4875, 0.25, 0.4875, 0.25, 0.4875, 0.25, 0.875, 0.5, 0.875, 0.5, 0.875, 0.5, 0.875, 0.5, 0.875, 0.5, 0.875, 0.5, 0.875, 0.5, 0.875, 0.5, 0.875, 0.5, 0.875, 0.5, 0.875, 0.5, 0.875, 0.5, 0.125, 0.5, 0.125, 0.5, 0.125, 0.5, 0.125, 0.5, 0.125, 0.5, 0.125, 0.5, 0.125, 0.5, 0.125, 0.5, 0.4875, 0.25, 0.625, 0.25, 0.625, 0.25, 0.4875, 0.25, 0.4875, 0.25, 0.625, 0.25, 0.625, 0.25, 0.4875, 0.25, 0.125, 0.5, 0.125, 0.5, 0.125, 0.5, 0.125, 0.5, 0.4875, 0.25, 0.625, 0.25, 0.625, 0.25, 0.4875, 0.25, 0.875, 0.5, 0.875, 0.5, 0.875, 0.5, 0.875, 0.5, 0.4875, 0.75, 0.4875, 0.75, 0.4875, 0.75, 0.4875, 0.75, 0.875, 0.5, 0.875, 0.5, 0.875, 0.5, 0.875, 0.5, 0.125, 0.5, 0.125, 0.5, 0.125, 0.5, 0.125, 0.5, 0.4875, 0.25, 0.4875, 0.25, 0.4875, 0.25, 0.4875, 0.25, 0.375, 0.75, 0.375, 0.5, 0.375, 0.5, 0.375, 0.75, 0.125, 0.5, 0.125, 0.5, 0.125, 0.5, 0.125, 0.5, 0.4875, 0.25, 0.625, 0.25, 0.625, 0.25, 0.4875, 0.25, 0.4875, 0.25, 0.4875, 0.5, 0.4875, 0.5, 0.4875, 0.25, 0.125, 0.5, 0.125, 0.5, 0.125, 0.5, 0.125, 0.5, 0.375, 0.5, 0.375, 0.5, 0.375, 0.5, 0.375, 0.5, 0.875, 0.5, 0.875, 0.5, 0.875, 0.5, 0.875, 0.5, 0.4875, 0.25, 0.625, 0.25, 0.625, 0.25, 0.4875, 0.25, 0.125, 0.5, 0.125, 0.5, 0.125, 0.5, 0.125, 0.5, 0.4875, 0.25, 0.625, 0.25, 0.625, 0.25, 0.4875, 0.25, 0.875, 0.5, 0.875, 0.5, 0.875, 0.5, 0.875, 0.5, 0.4875, 0.5, 0.625, 0.5, 0.625, 0.5, 0.4875, 0.5, 0.625, 0.5, 0.625, 0.5, 0.625, 0.5, 0.625, 0.5, 0.375, 0.5, 0.375, 0.5, 0.375, 0.5, 0.375, 0.5, 0.4875, 0.5, 0.625, 0.5, 0.625, 0.5, 0.4875, 0.5, 0.4875, 0.25, 0.4875, 0.25, 0.4875, 0.25, 0.4875, 0.25, 0.125, 0.5, 0.125, 0.5, 0.125, 0.5, 0.125, 0.5, 0.4875, 0.5, 0.4875, 0.75, 0.4875, 0.75, 0.4875, 0.5, 0.125, 0.5, 0.125, 0.5, 0.125, 0.5, 0.125, 0.5, 0.625, 0.25, 0.4875, 0.25, 0.4875, 0.25, 0.625, 0.25, 0.625, 0.25, 0.4875, 0.25, 0.4875, 0.25, 0.625, 0.25, 0.125, 0.75, 0.125, 0.75, 0.125, 0.75, 0.125, 0.75, 0.625, 0.25, 0.4875, 0.25, 0.4875, 0.25, 0.625, 0.25, 0.625, 0.25, 0.4875, 0.25, 0.4875, 0.25, 0.625, 0.25, 0.625, 0.25, 0.4875, 0.25, 0.4875, 0.25, 0.625, 0.25, 0.4875, 0.25, 0.4875, 0.25, 0.4875, 0.25, 0.4875, 0.25, 0.4875, 0.5, 0.4875, 0.5, 0.4875, 0.5, 0.4875, 0.5, 0.125, 0.5, 0.125, 0.5, 0.125, 0.5, 0.125, 0.5, 0.625, 0.25, 0.4875, 0.25, 0.4875, 0.25, 0.625, 0.25, 0.625, 0.25, 0.4875, 0.25, 0.4875, 0.25, 0.625, 0.25, 0.625, 0.25, 0.4875, 0.25, 0.4875, 0.25, 0.625, 0.25, 0.625, 0.5, 0.4875, 0.5, 0.4875, 0.5, 0.625, 0.5, 0.625, 0.5, 0.4875, 0.5, 0.4875, 0.5, 0.625, 0.5, 0.4875, 0.25, 0.4875, 0.25, 0.4875, 0.25, 0.4875, 0.25, 0.625, 0.5, 0.4875, 0.5, 0.4875, 0.5, 0.625, 0.5, 0.625, 0.5, 0.4875, 0.5, 0.4875, 0.5, 0.625, 0.5, 0.625, 0.25, 0.4875, 0.25, 0.4875, 0.25, 0.625, 0.25, 0.125, 0.75, 0.375, 0.75, 0.375, 0.75, 0.125, 0.75, 0.4875, 0.0, 0.4875, 0.25, 0.4875, 0.25, 0.4875, 0.0, 0.375, 0.5, 0.375, 0.5, 0.375, 0.5, 0.375, 0.5, 0.625, 0.25, 0.4875, 0.25, 0.4875, 0.25, 0.625, 0.25, 0.625, 0.25, 0.4875, 0.25, 0.4875, 0.25, 0.625, 0.25, 0.4875, 0.25, 0.4875, 0.25, 0.4875, 0.25, 0.4875, 0.25, 0.625, 0.5, 0.4875, 0.5, 0.4875, 0.5, 0.625, 0.5, 0.4875, 1.0, 0.4875, 1.0, 0.4875, 1.0, 0.4875, 1.0, 0.375, 0.5, 0.375, 0.5, 0.375, 0.5, 0.375, 0.5, 0.125, 0.5, 0.125, 0.5, 0.125, 0.5, 0.125, 0.5, 0.4875, 0.25, 0.4875, 0.25, 0.4875, 0.25, 0.4875, 0.25, 0.625, 0.25, 0.4875, 0.25, 0.4875, 0.25, 0.625, 0.25, 0.4875, 0.25, 0.4875, 0.25, 0.4875, 0.25, 0.4875, 0.25, 0.125, 0.5, 0.125, 0.75, 0.125, 0.75, 0.125, 0.5, 0.375, 0.5, 0.375, 0.5, 0.375, 0.5, 0.375, 0.5, 0.625, 0.5, 0.4875, 0.5, 0.4875, 0.5, 0.625, 0.5, 0.125, 0.5, 0.125, 0.5, 0.125, 0.5, 0.125, 0.5, 0.4875, 0.25, 0.4875, 0.25, 0.4875, 0.25, 0.4875, 0.25, 0.625, 0.75, 0.4875, 0.75, 0.4875, 0.75, 0.625, 0.75, 0.4875, 0.25, 0.4875, 0.25, 0.4875, 0.25, 0.4875, 0.25, 0.375, 0.5, 0.375, 0.5, 0.375, 0.5, 0.375, 0.5, 0.4875, 0.25, 0.4875, 0.25, 0.4875, 0.25, 0.4875, 0.25, 0.4875, 0.5, 0.4875, 0.5, 0.4875, 0.5, 0.4875, 0.5, 0.4875, 0.25, 0.4875, 0.25, 0.4875, 0.25, 0.4875, 0.25, 0.4875, 1.0, 0.4875, 1.0, 0.4875, 1.0, 0.4875, 1.0, 0.125, 0.5, 0.125, 0.5, 0.125, 0.5, 0.125, 0.5, 0.125, 0.5, 0.125, 0.5, 0.125, 0.5, 0.125, 0.5, 0.4875, 0.25, 0.4875, 0.25, 0.4875, 0.25, 0.4875, 0.25, 0.4875, 0.25, 0.4875, 0.25, 0.4875, 0.25, 0.4875, 0.25, 0.125, 0.5, 0.125, 0.5, 0.125, 0.5, 0.125, 0.5, 0.4875, 0.25, 0.4875, 0.25, 0.4875, 0.25, 0.4875, 0.25, 0.4875, 0.25, 0.4875, 0.25, 0.4875, 0.25, 0.4875, 0.25, 0.125, 0.5, 0.125, 0.5, 0.125, 0.5, 0.125, 0.5, 0.4875, 0.25, 0.4875, 0.25, 0.4875, 0.25, 0.4875, 0.25, 0.4875, 0.5, 0.4875, 0.5, 0.4875, 0.5, 0.4875, 0.5, 0.125, 0.75, 0.125, 0.75, 0.125, 0.75, 0.125, 0.75, 0.125, 0.5, 0.125, 0.5, 0.125, 0.5, 0.125, 0.5, 0.4875, 0.25, 0.4875, 0.25, 0.4875, 0.25, 0.4875, 0.25, 0.4875, 0.5, 0.4875, 0.5, 0.4875, 0.5, 0.4875, 0.5, 0.125, 0.5, 0.125, 0.5, 0.125, 0.5, 0.125, 0.5, 0.4875, 0.25, 0.4875, 0.25, 0.4875, 0.25, 0.4875, 0.25, 0.4875, 0.5, 0.4875, 0.5, 0.4875, 0.5, 0.4875, 0.5, 0.125, 0.5, 0.125, 0.75, 0.125, 0.75, 0.125, 0.5, 0.125, 0.5, 0.125, 0.5, 0.125, 0.5, 0.125, 0.5, 0.4875, 0.25, 0.4875, 0.25, 0.4875, 0.25, 0.4875, 0.25, 0.4875, 0.5, 0.4875, 0.5, 0.4875, 0.5, 0.4875, 0.5, 0.375, 0.75, 0.375, 0.75, 0.375, 0.75, 0.375, 0.75, 0.125, 0.5, 0.125, 0.5, 0.125, 0.5, 0.125, 0.5, 0.4875, 0.25, 0.4875, 0.25, 0.4875, 0.25, 0.4875, 0.25, 0.4875, 0.5, 0.4875, 0.5, 0.4875, 0.5, 0.4875, 0.5, 0.375, 0.75, 0.375, 0.5, 0.375, 0.5, 0.375, 0.75, 0.125, 0.5, 0.125, 0.5, 0.125, 0.5, 0.125, 0.5, 0.125, 0.5, 0.125, 0.5, 0.125, 0.5, 0.125, 0.5, 0.4875, 0.5, 0.4875, 0.5, 0.4875, 0.5, 0.4875, 0.5, 0.4875, 0.25, 0.4875, 0.25, 0.4875, 0.25, 0.4875, 0.25, 0.125, 0.5, 0.125, 0.5, 0.125, 0.5, 0.125, 0.5, 0.4875, 0.5, 0.4875, 0.5, 0.4875, 0.5, 0.4875, 0.5, 0.4875, 0.25, 0.4875, 0.25, 0.4875, 0.25, 0.4875, 0.25, 0.4875, 0.25, 0.4875, 0.25, 0.4875, 0.25, 0.4875, 0.25, 0.125, 0.75, 0.375, 0.75, 0.375, 0.75, 0.125, 0.75, 0.125, 0.5, 0.125, 0.5, 0.125, 0.5, 0.125, 0.5, 0.4875, 0.25, 0.4875, 0.25, 0.4875, 0.25, 0.4875, 0.25, 0.125, 0.5, 0.125, 0.5, 0.125, 0.5, 0.125, 0.5, 0.375, 0.5, 0.375, 0.5, 0.375, 0.5, 0.375, 0.5, 0.4875, 0.25, 0.4875, 0.25, 0.4875, 0.25, 0.4875, 0.25, 0.125, 0.5, 0.125, 0.5, 0.125, 0.5, 0.125, 0.5, 0.375, 0.5, 0.375, 0.5, 0.375, 0.5, 0.375, 0.5, 0.4875, 0.25, 0.4875, 0.25, 0.4875, 0.25, 0.4875, 0.25, 0.375, 0.5, 0.375, 0.5, 0.375, 0.5, 0.375, 0.5, 0.375, 0.5, 0.375, 0.5, 0.375, 0.5, 0.375, 0.5, 0.375, 0.5, 0.375, 0.5, 0.375, 0.5, 0.375, 0.5, 0.375, 0.5, 0.375, 0.5, 0.375, 0.5, 0.375, 0.5, 0.4875, 0.25, 0.4875, 0.5, 0.4875, 0.5, 0.4875, 0.25, 0.4875, 0.5, 0.4875, 0.5, 0.4875, 0.5, 0.4875, 0.5, 0.4875, 0.5, 0.4875, 0.75, 0.4875, 0.75, 0.4875, 0.5, 0.125, 0.5, 0.125, 0.5, 0.125, 0.5, 0.125, 0.5, 0.4875, 0.25, 0.4875, 0.25, 0.4875, 0.25, 0.4875, 0.25, 0.125, 0.5, 0.125, 0.5, 0.125, 0.5, 0.125, 0.5, 0.125, 0.5, 0.125, 0.5, 0.125, 0.5, 0.125, 0.5, 0.4875, 0.0, 0.4875, 0.25, 0.4875, 0.25, 0.4875, 0.0, 0.125, 0.75, 0.375, 0.75, 0.375, 0.75, 0.125, 0.75, 0.4875, 0.25, 0.4875, 0.25, 0.4875, 0.25, 0.4875, 0.25, 0.375, 0.5, 0.375, 0.5, 0.375, 0.5, 0.375, 0.5, 0.125, 0.5, 0.125, 0.5, 0.125, 0.5, 0.125, 0.5, 0.125, 0.5, 0.125, 0.5, 0.125, 0.5, 0.125, 0.5, 0.4875, 0.75, 0.4875, 1.0, 0.4875, 1.0, 0.4875, 0.75, 0.4875, 0.25, 0.4875, 0.25, 0.4875, 0.25, 0.4875, 0.25, 0.125, 0.5, 0.125, 0.5, 0.125, 0.5, 0.125, 0.5, 0.4875, 0.25, 0.4875, 0.25, 0.4875, 0.25, 0.4875, 0.25, 0.375, 0.5, 0.375, 0.5, 0.375, 0.5, 0.375, 0.5, 0.125, 0.5, 0.125, 0.5, 0.125, 0.5, 0.125, 0.5, 0.375, 0.5, 0.375, 0.5, 0.375, 0.5, 0.375, 0.5, 0.125, 0.5, 0.125, 0.5, 0.125, 0.5, 0.125, 0.5, 0.4875, 0.25, 0.4875, 0.25, 0.4875, 0.25, 0.4875, 0.25, 0.4875, 0.25, 0.4875, 0.25, 0.4875, 0.25, 0.4875, 0.25, 0.4875, 0.5, 0.4875, 0.5, 0.4875, 0.5, 0.4875, 0.5, 0.125, 0.5, 0.125, 0.5, 0.125, 0.5, 0.125, 0.5, 0.4875, 0.25, 0.4875, 0.25, 0.4875, 0.25, 0.4875, 0.25, 0.125, 0.5, 0.125, 0.5, 0.125, 0.5, 0.125, 0.5, 0.4875, 0.5, 0.4875, 0.5, 0.4875, 0.5, 0.4875, 0.5, 0.375, 0.5, 0.375, 0.5, 0.375, 0.5, 0.375, 0.5, 0.125, 0.5, 0.125, 0.5, 0.125, 0.5, 0.125, 0.5, 0.4875, 0.5, 0.4875, 0.5, 0.4875, 0.5, 0.4875, 0.5, 0.125, 0.5, 0.125, 0.75, 0.125, 0.75, 0.125, 0.5, 0.4875, 0.25, 0.4875, 0.25, 0.4875, 0.25, 0.4875, 0.25, 0.375, 0.75, 0.375, 0.5, 0.375, 0.5, 0.375, 0.75, 0.125, 0.5, 0.125, 0.5, 0.125, 0.5, 0.125, 0.5, 0.4875, 0.5, 0.4875, 0.5, 0.4875, 0.5, 0.4875, 0.5, 0.375, 0.5, 0.125, 0.5, 0.125, 0.5, 0.375, 0.5, 0.4875, 0.25, 0.4875, 0.25, 0.4875, 0.25, 0.4875, 0.25, 0.375, 0.75, 0.375, 0.75, 0.375, 0.75, 0.375, 0.75, 0.4875, 0.5, 0.4875, 0.5, 0.4875, 0.5, 0.4875, 0.5, 0.4875, 0.25, 0.4875, 0.25, 0.4875, 0.25, 0.4875, 0.25, 0.375, 0.5, 0.375, 0.5, 0.375, 0.5, 0.375, 0.5, 0.4875, 0.5, 0.4875, 0.5, 0.4875, 0.5, 0.4875, 0.5, 0.125, 0.5, 0.125, 0.5, 0.125, 0.5, 0.125, 0.5, 0.4875, 0.25, 0.4875, 0.25, 0.4875, 0.25, 0.4875, 0.25, 0.4875, 0.25, 0.4875, 0.25, 0.4875, 0.25, 0.4875, 0.25, 0.125, 0.5, 0.125, 0.5, 0.125, 0.5, 0.125, 0.5, 0.4875, 0.25, 0.4875, 0.25, 0.4875, 0.25, 0.4875, 0.25, 0.4875, 0.25, 0.4875, 0.25, 0.4875, 0.25, 0.4875, 0.25, 0.125, 0.5, 0.125, 0.5, 0.125, 0.5, 0.125, 0.5, 0.4875, 0.25, 0.4875, 0.25, 0.4875, 0.25, 0.4875, 0.25, 0.4875, 0.5, 0.4875, 0.5, 0.4875, 0.5, 0.4875, 0.5, 0.125, 0.75, 0.125, 0.75, 0.125, 0.75, 0.125, 0.75, 0.125, 0.5, 0.125, 0.5, 0.125, 0.5, 0.125, 0.5, 0.4875, 0.25, 0.4875, 0.25, 0.4875, 0.25, 0.4875, 0.25, 0.4875, 0.5, 0.4875, 0.5, 0.4875, 0.5, 0.4875, 0.5, 0.125, 0.5, 0.125, 0.5, 0.125, 0.5, 0.125, 0.5, 0.4875, 0.25, 0.4875, 0.25, 0.4875, 0.25, 0.4875, 0.25, 0.4875, 0.5, 0.4875, 0.5, 0.4875, 0.5, 0.4875, 0.5, 0.125, 0.5, 0.125, 0.75, 0.125, 0.75, 0.125, 0.5, 0.125, 0.5, 0.125, 0.5, 0.125, 0.5, 0.125, 0.5, 0.4875, 0.25, 0.4875, 0.25, 0.4875, 0.25, 0.4875, 0.25, 0.4875, 0.5, 0.4875, 0.5, 0.4875, 0.5, 0.4875, 0.5, 0.375, 0.75, 0.375, 0.75, 0.375, 0.75, 0.375, 0.75, 0.125, 0.5, 0.125, 0.5, 0.125, 0.5, 0.125, 0.5, 0.4875, 0.25, 0.4875, 0.25, 0.4875, 0.25, 0.4875, 0.25, 0.4875, 0.5, 0.4875, 0.5, 0.4875, 0.5, 0.4875, 0.5, 0.375, 0.75, 0.375, 0.5, 0.375, 0.5, 0.375, 0.75, 0.125, 0.5, 0.125, 0.5, 0.125, 0.5, 0.125, 0.5, 0.125, 0.5, 0.125, 0.5, 0.125, 0.5, 0.125, 0.5, 0.4875, 0.5, 0.4875, 0.5, 0.4875, 0.5, 0.4875, 0.5, 0.4875, 0.25, 0.4875, 0.25, 0.4875, 0.25, 0.4875, 0.25, 0.125, 0.5, 0.125, 0.5, 0.125, 0.5, 0.125, 0.5, 0.4875, 0.5, 0.4875, 0.5, 0.4875, 0.5, 0.4875, 0.5, 0.4875, 0.25, 0.4875, 0.25, 0.4875, 0.25, 0.4875, 0.25, 0.4875, 0.25, 0.4875, 0.25, 0.4875, 0.25, 0.4875, 0.25, 0.125, 0.75, 0.375, 0.75, 0.375, 0.75, 0.125, 0.75, 0.125, 0.5, 0.125, 0.5, 0.125, 0.5, 0.125, 0.5, 0.4875, 0.25, 0.4875, 0.25, 0.4875, 0.25, 0.4875, 0.25, 0.125, 0.5, 0.125, 0.5, 0.125, 0.5, 0.125, 0.5, 0.375, 0.5, 0.375, 0.5, 0.375, 0.5, 0.375, 0.5, 0.4875, 0.25, 0.4875, 0.25, 0.4875, 0.25, 0.4875, 0.25, 0.125, 0.5, 0.125, 0.5, 0.125, 0.5, 0.125, 0.5, 0.375, 0.5, 0.375, 0.5, 0.375, 0.5, 0.375, 0.5, 0.4875, 0.25, 0.4875, 0.25, 0.4875, 0.25, 0.4875, 0.25, 0.375, 0.5, 0.375, 0.5, 0.375, 0.5, 0.375, 0.5, 0.375, 0.5, 0.375, 0.5, 0.375, 0.5, 0.375, 0.5, 0.4875, 0.25, 0.4875, 0.25, 0.4875, 0.25, 0.4875, 0.25, 0.375, 0.5, 0.125, 0.5, 0.125, 0.5, 0.375, 0.5, 0.375, 0.5, 0.375, 0.5, 0.375, 0.5, 0.375, 0.5, 0.4875, 0.25, 0.4875, 0.25, 0.4875, 0.25, 0.4875, 0.25, 0.125, 0.5, 0.125, 0.5, 0.125, 0.5, 0.125, 0.5, 0.125, 0.5, 0.125, 0.5, 0.125, 0.5, 0.125, 0.5, 0.4875, 0.0, 0.4875, 0.25, 0.4875, 0.25, 0.4875, 0.0, 0.4875, 0.25, 0.4875, 0.25, 0.4875, 0.25, 0.4875, 0.25, 0.375, 0.5, 0.375, 0.5, 0.375, 0.5, 0.375, 0.5, 0.4875, 0.5, 0.4875, 0.5, 0.4875, 0.5, 0.4875, 0.5, 0.4875, 0.25, 0.4875, 0.25, 0.4875, 0.25, 0.4875, 0.25, 0.4875, 0.5, 0.4875, 0.75, 0.4875, 0.75, 0.4875, 0.5, 0.4875, 0.25, 0.4875, 0.25, 0.4875, 0.25, 0.4875, 0.25, 0.125, 0.5, 0.125, 0.5, 0.125, 0.5, 0.125, 0.5, 0.375, 0.5, 0.375, 0.5, 0.375, 0.5, 0.375, 0.5, 0.4875, 0.25, 0.4875, 0.5, 0.4875, 0.5, 0.4875, 0.25, 0.4875, 0.25, 0.4875, 0.25, 0.4875, 0.25, 0.4875, 0.25, 0.125, 0.5, 0.125, 0.5, 0.125, 0.5, 0.125, 0.5, 0.375, 0.5, 0.375, 0.5, 0.375, 0.5, 0.375, 0.5, 0.375, 0.5, 0.375, 0.5, 0.375, 0.5, 0.375, 0.5, 0.4875, 0.75, 0.4875, 0.75, 0.4875, 0.75, 0.4875, 0.75, 0.125, 0.5, 0.125, 0.75, 0.125, 0.75, 0.125, 0.5, 0.4875, 0.25, 0.4875, 0.25, 0.4875, 0.25, 0.4875, 0.25, 0.375, 0.5, 0.375, 0.5, 0.375, 0.5, 0.375, 0.5, 0.4875, 0.75, 0.4875, 1.0, 0.4875, 1.0, 0.4875, 0.75, 0.375, 0.5, 0.125, 0.5, 0.125, 0.5, 0.375, 0.5, 0.4875, 0.25, 0.4875, 0.25, 0.4875, 0.25, 0.4875, 0.25, 0.375, 0.5, 0.375, 0.5, 0.375, 0.5, 0.375, 0.5, 0.4875, 0.5, 0.4875, 0.5, 0.4875, 0.5, 0.4875, 0.5, 0.125, 0.5, 0.125, 0.5, 0.125, 0.5, 0.125, 0.5, 0.375, 0.5, 0.375, 0.5, 0.375, 0.5, 0.375, 0.5, 0.4875, 0.25, 0.4875, 0.5, 0.4875, 0.5, 0.4875, 0.25, 0.4875, 0.5, 0.4875, 0.5, 0.4875, 0.5, 0.4875, 0.5, 0.125, 0.5, 0.125, 0.5, 0.125, 0.5, 0.125, 0.5, 0.375, 0.5, 0.375, 0.5, 0.375, 0.5, 0.375, 0.5, 0.4875, 0.5, 0.4875, 0.75, 0.4875, 0.75, 0.4875, 0.5, 0.4875, 0.5, 0.4875, 0.5, 0.4875, 0.5, 0.4875, 0.5, 0.125, 0.5, 0.125, 0.5, 0.125, 0.5, 0.125, 0.5, 0.125, 0.5, 0.125, 0.5, 0.125, 0.5, 0.125, 0.5, 0.4875, 0.0, 0.4875, 0.25, 0.4875, 0.25, 0.4875, 0.0, 0.125, 0.75, 0.375, 0.75, 0.375, 0.75, 0.125, 0.75, 0.4875, 0.5, 0.4875, 0.5, 0.4875, 0.5, 0.4875, 0.5, 0.125, 0.5, 0.125, 0.5, 0.125, 0.5, 0.125, 0.5, 0.4875, 0.75, 0.4875, 1.0, 0.4875, 1.0, 0.4875, 0.75, 0.375, 0.75, 0.375, 0.5, 0.375, 0.5, 0.375, 0.75, 0.4875, 0.5, 0.4875, 0.5, 0.4875, 0.5, 0.4875, 0.5, 0.375, 0.5, 0.375, 0.5, 0.375, 0.5, 0.375, 0.5, 0.375, 0.5, 0.125, 0.5, 0.125, 0.5, 0.375, 0.5, 0.4875, 0.25, 0.4875, 0.25, 0.4875, 0.25, 0.4875, 0.25, 0.4875, 0.25, 0.4875, 0.25, 0.4875, 0.25, 0.4875, 0.25, 0.125, 0.5, 0.125, 0.5, 0.125, 0.5, 0.125, 0.5, 0.4875, 0.25, 0.4875, 0.25, 0.4875, 0.25, 0.4875, 0.25, 0.4875, 0.25, 0.4875, 0.25, 0.4875, 0.25, 0.4875, 0.25, 0.125, 0.5, 0.125, 0.5, 0.125, 0.5, 0.125, 0.5, 0.4875, 0.25, 0.4875, 0.25, 0.4875, 0.25, 0.4875, 0.25, 0.4875, 0.5, 0.4875, 0.5, 0.4875, 0.5, 0.4875, 0.5, 0.125, 0.75, 0.125, 0.75, 0.125, 0.75, 0.125, 0.75, 0.125, 0.5, 0.125, 0.5, 0.125, 0.5, 0.125, 0.5, 0.4875, 0.25, 0.4875, 0.25, 0.4875, 0.25, 0.4875, 0.25, 0.4875, 0.5, 0.4875, 0.5, 0.4875, 0.5, 0.4875, 0.5, 0.125, 0.5, 0.125, 0.5, 0.125, 0.5, 0.125, 0.5, 0.4875, 0.25, 0.4875, 0.25, 0.4875, 0.25, 0.4875, 0.25, 0.4875, 0.5, 0.4875, 0.5, 0.4875, 0.5, 0.4875, 0.5, 0.125, 0.5, 0.125, 0.75, 0.125, 0.75, 0.125, 0.5, 0.125, 0.5, 0.125, 0.5, 0.125, 0.5, 0.125, 0.5, 0.4875, 0.25, 0.4875, 0.25, 0.4875, 0.25, 0.4875, 0.25, 0.4875, 0.5, 0.4875, 0.5, 0.4875, 0.5, 0.4875, 0.5, 0.375, 0.75, 0.375, 0.75, 0.375, 0.75, 0.375, 0.75, 0.125, 0.5, 0.125, 0.5, 0.125, 0.5, 0.125, 0.5, 0.4875, 0.25, 0.4875, 0.25, 0.4875, 0.25, 0.4875, 0.25, 0.4875, 0.5, 0.4875, 0.5, 0.4875, 0.5, 0.4875, 0.5, 0.375, 0.75, 0.375, 0.5, 0.375, 0.5, 0.375, 0.75, 0.125, 0.5, 0.125, 0.5, 0.125, 0.5, 0.125, 0.5, 0.125, 0.5, 0.125, 0.5, 0.125, 0.5, 0.125, 0.5, 0.4875, 0.5, 0.4875, 0.5, 0.4875, 0.5, 0.4875, 0.5, 0.4875, 0.25, 0.4875, 0.25, 0.4875, 0.25, 0.4875, 0.25, 0.125, 0.5, 0.125, 0.5, 0.125, 0.5, 0.125, 0.5, 0.4875, 0.5, 0.4875, 0.5, 0.4875, 0.5, 0.4875, 0.5, 0.4875, 0.25, 0.4875, 0.25, 0.4875, 0.25, 0.4875, 0.25, 0.4875, 0.25, 0.4875, 0.25, 0.4875, 0.25, 0.4875, 0.25, 0.125, 0.75, 0.375, 0.75, 0.375, 0.75, 0.125, 0.75, 0.125, 0.5, 0.125, 0.5, 0.125, 0.5, 0.125, 0.5, 0.4875, 0.25, 0.4875, 0.25, 0.4875, 0.25, 0.4875, 0.25, 0.125, 0.5, 0.125, 0.5, 0.125, 0.5, 0.125, 0.5, 0.375, 0.5, 0.375, 0.5, 0.375, 0.5, 0.375, 0.5, 0.4875, 0.25, 0.4875, 0.25, 0.4875, 0.25, 0.4875, 0.25, 0.125, 0.5, 0.125, 0.5, 0.125, 0.5, 0.125, 0.5, 0.375, 0.5, 0.375, 0.5, 0.375, 0.5, 0.375, 0.5, 0.4875, 0.25, 0.4875, 0.25, 0.4875, 0.25, 0.4875, 0.25, 0.375, 0.5, 0.375, 0.5, 0.375, 0.5, 0.375, 0.5, 0.375, 0.5, 0.375, 0.5, 0.375, 0.5, 0.375, 0.5, 0.4875, 0.25, 0.4875, 0.25, 0.4875, 0.25, 0.4875, 0.25, 0.375, 0.5, 0.125, 0.5, 0.125, 0.5, 0.375, 0.5, 0.375, 0.5, 0.375, 0.5, 0.375, 0.5, 0.375, 0.5, 0.4875, 0.5, 0.4875, 0.5, 0.4875, 0.5, 0.4875, 0.5, 0.125, 0.5, 0.125, 0.5, 0.125, 0.5, 0.125, 0.5, 0.125, 0.5, 0.125, 0.5, 0.125, 0.5, 0.125, 0.5, 0.4875, 1.0, 0.4875, 1.0, 0.4875, 1.0, 0.4875, 1.0, 0.4875, 0.25, 0.4875, 0.25, 0.4875, 0.25, 0.4875, 0.25, 0.125, 0.5, 0.125, 0.5, 0.125, 0.5, 0.125, 0.5, 0.125, 0.5, 0.125, 0.5, 0.125, 0.5, 0.125, 0.5, 0.4875, 0.0, 0.4875, 0.25, 0.4875, 0.25, 0.4875, 0.0, 0.4875, 0.25, 0.4875, 0.25, 0.4875, 0.25, 0.4875, 0.25, 0.375, 0.5, 0.375, 0.5, 0.375, 0.5, 0.375, 0.5, 0.4875, 0.5, 0.4875, 0.5, 0.4875, 0.5, 0.4875, 0.5, 0.4875, 0.25, 0.4875, 0.25, 0.4875, 0.25, 0.4875, 0.25, 0.4875, 0.5, 0.4875, 0.75, 0.4875, 0.75, 0.4875, 0.5, 0.4875, 0.25, 0.4875, 0.25, 0.4875, 0.25, 0.4875, 0.25, 0.125, 0.5, 0.125, 0.5, 0.125, 0.5, 0.125, 0.5, 0.375, 0.5, 0.375, 0.5, 0.375, 0.5, 0.375, 0.5, 0.4875, 0.25, 0.4875, 0.5, 0.4875, 0.5, 0.4875, 0.25, 0.4875, 0.25, 0.4875, 0.25, 0.4875, 0.25, 0.4875, 0.25, 0.125, 0.5, 0.125, 0.5, 0.125, 0.5, 0.125, 0.5, 0.375, 0.5, 0.375, 0.5, 0.375, 0.5, 0.375, 0.5, 0.375, 0.5, 0.375, 0.5, 0.375, 0.5, 0.375, 0.5, 0.4875, 0.75, 0.4875, 0.75, 0.4875, 0.75, 0.4875, 0.75, 0.125, 0.5, 0.125, 0.75, 0.125, 0.75, 0.125, 0.5, 0.4875, 0.25, 0.4875, 0.25, 0.4875, 0.25, 0.4875, 0.25, 0.375, 0.5, 0.375, 0.5, 0.375, 0.5, 0.375, 0.5, 0.4875, 0.75, 0.4875, 1.0, 0.4875, 1.0, 0.4875, 0.75, 0.375, 0.5, 0.125, 0.5, 0.125, 0.5, 0.375, 0.5, 0.4875, 0.25, 0.4875, 0.25, 0.4875, 0.25, 0.4875, 0.25, 0.375, 0.5, 0.375, 0.5, 0.375, 0.5, 0.375, 0.5, 0.4875, 0.5, 0.4875, 0.5, 0.4875, 0.5, 0.4875, 0.5, 0.125, 0.5, 0.125, 0.5, 0.125, 0.5, 0.125, 0.5, 0.375, 0.5, 0.375, 0.5, 0.375, 0.5, 0.375, 0.5, 0.4875, 0.25, 0.4875, 0.5, 0.4875, 0.5, 0.4875, 0.25, 0.4875, 0.5, 0.4875, 0.5, 0.4875, 0.5, 0.4875, 0.5, 0.125, 0.5, 0.125, 0.5, 0.125, 0.5, 0.125, 0.5, 0.375, 0.5, 0.375, 0.5, 0.375, 0.5, 0.375, 0.5, 0.4875, 0.5, 0.4875, 0.75, 0.4875, 0.75, 0.4875, 0.5, 0.4875, 0.5, 0.4875, 0.5, 0.4875, 0.5, 0.4875, 0.5, 0.125, 0.5, 0.125, 0.5, 0.125, 0.5, 0.125, 0.5, 0.125, 0.5, 0.125, 0.5, 0.125, 0.5, 0.125, 0.5, 0.4875, 0.0, 0.4875, 0.25, 0.4875, 0.25, 0.4875, 0.0, 0.125, 0.75, 0.375, 0.75, 0.375, 0.75, 0.125, 0.75, 0.4875, 0.5, 0.4875, 0.5, 0.4875, 0.5, 0.4875, 0.5, 0.125, 0.5, 0.125, 0.5, 0.125, 0.5, 0.125, 0.5, 0.4875, 0.75, 0.4875, 1.0, 0.4875, 1.0, 0.4875, 0.75, 0.375, 0.75, 0.375, 0.5, 0.375, 0.5, 0.375, 0.75, 0.4875, 0.5, 0.4875, 0.5, 0.4875, 0.5, 0.4875, 0.5, 0.4875, 0.75, 0.375, 0.75, 0.375, 0.75, 0.4875, 0.75, 0.4875, 0.5, 0.375, 0.5, 0.375, 0.5, 0.4875, 0.5, 0.4875, 0.25, 0.375, 0.25, 0.375, 0.25, 0.4875, 0.25, 0.4875, 0.5, 0.375, 0.5, 0.375, 0.5, 0.4875, 0.5, 0.4875, 0.25, 0.375, 0.25, 0.375, 0.25, 0.4875, 0.25, 0.4875, 0.25, 0.375, 0.25, 0.375, 0.25, 0.4875, 0.25, 0.4875, 0.25, 0.375, 0.25, 0.375, 0.25, 0.4875, 0.25, 0.4875, 0.5, 0.375, 0.5, 0.375, 0.5, 0.4875, 0.5, 0.4875, 0.5, 0.375, 0.5, 0.375, 0.5, 0.4875, 0.5, 0.4875, 0.5, 0.375, 0.5, 0.375, 0.5, 0.4875, 0.5, 0.4875, 0.5, 0.375, 0.5, 0.375, 0.5, 0.4875, 0.5, 0.4875, 0.25, 0.375, 0.25, 0.375, 0.25, 0.4875, 0.25, 0.4875, 0.25, 0.375, 0.25, 0.375, 0.25, 0.4875, 0.25, 0.4875, 0.25, 0.375, 0.25, 0.375, 0.25, 0.4875, 0.25, 0.4875, 0.25, 0.375, 0.25, 0.375, 0.25, 0.4875, 0.25, 0.4875, 0.25, 0.375, 0.25, 0.375, 0.25, 0.4875, 0.25, 0.4875, 0.25, 0.375, 0.25, 0.375, 0.25, 0.4875, 0.25, 0.4875, 0.25, 0.375, 0.25, 0.375, 0.25, 0.4875, 0.25, 0.4875, 0.25, 0.375, 0.25, 0.375, 0.25, 0.4875, 0.25, 0.375, 0.5, 0.4875, 0.5, 0.4875, 0.5, 0.375, 0.5, 0.375, 0.5, 0.4875, 0.5, 0.4875, 0.5, 0.375, 0.5, 0.375, 0.25, 0.4875, 0.25, 0.4875, 0.25, 0.375, 0.25, 0.375, 0.25, 0.4875, 0.25, 0.4875, 0.25, 0.375, 0.25, 0.375, 0.25, 0.4875, 0.25, 0.4875, 0.25, 0.375, 0.25, 0.375, 0.25, 0.4875, 0.25, 0.4875, 0.25, 0.375, 0.25, 0.375, 0.25, 0.4875, 0.25, 0.4875, 0.25, 0.375, 0.25, 0.375, 0.25, 0.4875, 0.25, 0.4875, 0.25, 0.375, 0.25, 0.375, 0.5, 0.4875, 0.5, 0.4875, 0.5, 0.375, 0.5, 0.375, 0.25, 0.4875, 0.25, 0.4875, 0.25, 0.375, 0.25, 0.375, 0.25, 0.4875, 0.25, 0.4875, 0.25, 0.375, 0.25, 0.375, 0.25, 0.4875, 0.25, 0.4875, 0.25, 0.375, 0.25, 0.375, 0.25, 0.4875, 0.25, 0.4875, 0.25, 0.375, 0.25, 0.375, 0.5, 0.4875, 0.5, 0.4875, 0.5, 0.375, 0.5, 0.375, 0.5, 0.4875, 0.5, 0.4875, 0.5, 0.375, 0.5, 0.375, 0.5, 0.4875, 0.5, 0.4875, 0.5, 0.375, 0.5, 0.375, 0.5, 0.4875, 0.5, 0.4875, 0.5, 0.375, 0.5, 0.375, 0.25, 0.4875, 0.25, 0.4875, 0.25, 0.375, 0.25, 0.375, 1.0, 0.4875, 1.0, 0.4875, 1.0, 0.375, 1.0, 0.375, 0.0, 0.4875, 0.0, 0.4875, 0.25, 0.375, 0.25, 0.375, 0.5, 0.4875, 0.5, 0.4875, 0.75, 0.375, 0.75, 0.375, 0.25, 0.4875, 0.25, 0.4875, 0.5, 0.375, 0.5, 0.375, 0.75, 0.4875, 0.75, 0.4875, 1.0, 0.375, 1.0, 0.375, 0.25, 0.4875, 0.25, 0.4875, 0.5, 0.375, 0.5, 0.375, 0.5, 0.4875, 0.5, 0.4875, 0.75, 0.375, 0.75, 0.375, 0.0, 0.4875, 0.0, 0.4875, 0.25, 0.375, 0.25, 0.375, 0.75, 0.4875, 0.75, 0.4875, 1.0, 0.375, 1.0, 0.4875, 0.25, 0.4875, 0.25, 0.4875, 0.25, 0.4875, 0.25, 0.125, 0.5, 0.125, 0.5, 0.125, 0.5, 0.125, 0.5, 0.125, 0.5, 0.125, 0.5, 0.125, 0.5, 0.125, 0.5, 0.4875, 1.0, 0.4875, 1.0, 0.4875, 1.0, 0.4875, 1.0, 0.4875, 0.25, 0.4875, 0.25, 0.4875, 0.25, 0.4875, 0.25, 0.125, 0.5, 0.125, 0.5, 0.125, 0.5, 0.125, 0.5, 0.125, 0.5, 0.125, 0.5, 0.125, 0.5, 0.125, 0.5, 0.4875, 0.0, 0.4875, 0.25, 0.4875, 0.25, 0.4875, 0.0, 0.4875, 0.25, 0.4875, 0.25, 0.4875, 0.25, 0.4875, 0.25, 0.375, 0.5, 0.375, 0.5, 0.375, 0.5, 0.375, 0.5, 0.4875, 0.5, 0.4875, 0.5, 0.4875, 0.5, 0.4875, 0.5, 0.4875, 0.25, 0.4875, 0.25, 0.4875, 0.25, 0.4875, 0.25, 0.4875, 0.5, 0.4875, 0.75, 0.4875, 0.75, 0.4875, 0.5, 0.4875, 0.25, 0.4875, 0.25, 0.4875, 0.25, 0.4875, 0.25, 0.125, 0.5, 0.125, 0.5, 0.125, 0.5, 0.125, 0.5, 0.375, 0.5, 0.375, 0.5, 0.375, 0.5, 0.375, 0.5, 0.4875, 0.25, 0.4875, 0.5, 0.4875, 0.5, 0.4875, 0.25, 0.4875, 0.25, 0.4875, 0.25, 0.4875, 0.25, 0.4875, 0.25, 0.125, 0.5, 0.125, 0.5, 0.125, 0.5, 0.125, 0.5, 0.375, 0.5, 0.375, 0.5, 0.375, 0.5, 0.375, 0.5, 0.375, 0.5, 0.375, 0.5, 0.375, 0.5, 0.375, 0.5, 0.4875, 0.75, 0.4875, 0.75, 0.4875, 0.75, 0.4875, 0.75, 0.125, 0.5, 0.125, 0.75, 0.125, 0.75, 0.125, 0.5, 0.4875, 0.25, 0.4875, 0.25, 0.4875, 0.25, 0.4875, 0.25, 0.375, 0.5, 0.375, 0.5, 0.375, 0.5, 0.375, 0.5, 0.4875, 0.75, 0.4875, 1.0, 0.4875, 1.0, 0.4875, 0.75, 0.375, 0.5, 0.125, 0.5, 0.125, 0.5, 0.375, 0.5, 0.4875, 0.25, 0.4875, 0.25, 0.4875, 0.25, 0.4875, 0.25, 0.375, 0.5, 0.375, 0.5, 0.375, 0.5, 0.375, 0.5, 0.4875, 0.5, 0.4875, 0.5, 0.4875, 0.5, 0.4875, 0.5, 0.125, 0.5, 0.125, 0.5, 0.125, 0.5, 0.125, 0.5, 0.375, 0.5, 0.375, 0.5, 0.375, 0.5, 0.375, 0.5, 0.4875, 0.25, 0.4875, 0.5, 0.4875, 0.5, 0.4875, 0.25, 0.4875, 0.5, 0.4875, 0.5, 0.4875, 0.5, 0.4875, 0.5, 0.125, 0.5, 0.125, 0.5, 0.125, 0.5, 0.125, 0.5, 0.375, 0.5, 0.375, 0.5, 0.375, 0.5, 0.375, 0.5, 0.4875, 0.5, 0.4875, 0.75, 0.4875, 0.75, 0.4875, 0.5, 0.4875, 0.5, 0.4875, 0.5, 0.4875, 0.5, 0.4875, 0.5, 0.125, 0.5, 0.125, 0.5, 0.125, 0.5, 0.125, 0.5, 0.125, 0.5, 0.125, 0.5, 0.125, 0.5, 0.125, 0.5, 0.4875, 0.0, 0.4875, 0.25, 0.4875, 0.25, 0.4875, 0.0, 0.125, 0.75, 0.375, 0.75, 0.375, 0.75, 0.125, 0.75, 0.4875, 0.5, 0.4875, 0.5, 0.4875, 0.5, 0.4875, 0.5, 0.125, 0.5, 0.125, 0.5, 0.125, 0.5, 0.125, 0.5, 0.4875, 0.75, 0.4875, 1.0, 0.4875, 1.0, 0.4875, 0.75, 0.375, 0.75, 0.375, 0.5, 0.375, 0.5, 0.375, 0.75])
me_cube_002.materials.append(mat_material)
me_cube_002.use_mirror_vertex_groups = False
me_cube_002.update()

# ---- objects
ob_cube = bpy.data.objects.new('Cube', me_cube_006)
ob_cube_001 = bpy.data.objects.new('Cube.001', me_cube_007)
ob_cube_003 = bpy.data.objects.new('Cube.003', me_cube_008)
ob_cube_004 = bpy.data.objects.new('Cube.004', me_cube_009)
ob_cube_005 = bpy.data.objects.new('Cube.005', me_cube_010)
ob_cube_002 = bpy.data.objects.new('Cube.002', me_cube_002)

# ---- transforms, parenting, visibility, modifiers, constraints
ob_cube.location = (0.0, 0.0, 1.0)
ob_cube_001.location = (8.0, 2.0, 1.0)
ob_cube_003.location = (0.0, 4.0, 1.0)
ob_cube_004.location = (-5.0, 7.0, 1.0)
ob_cube_004.rotation_euler = (0.0, -0.0, -1.571)
ob_cube_005.location = (-5.0, 12.0, 1.0)
ob_cube_002.location = (-1.8, 4.1, 1.0)
ob_cube_002.lock_rotations_4d = False
ob_cube_002.empty_display_type = 'ARROWS'
ob_cube_002.lineart.crease_threshold = 0.0
_m = ob_cube_002.modifiers.new('Boolean.001', 'BOOLEAN')
_m.object = ob_cube
_m.solver = 'FAST'
_m = ob_cube_002.modifiers.new('Boolean', 'BOOLEAN')
_m.object = ob_cube_003
_m.solver = 'FAST'
_m = ob_cube_002.modifiers.new('Boolean.002', 'BOOLEAN')
_m.object = ob_cube_004
_m.solver = 'FAST'
_m = ob_cube_002.modifiers.new('Boolean.003', 'BOOLEAN')
_m.object = ob_cube_005
_m.solver = 'FAST'

# ---- collection membership
scene.collection.objects.link(ob_cube)
scene.collection.objects.link(ob_cube_001)
scene.collection.objects.link(ob_cube_003)
scene.collection.objects.link(ob_cube_004)
scene.collection.objects.link(ob_cube_005)
col_collection.objects.link(ob_cube_002)

# ---- scene / render settings (as saved in the file)
scene.frame_start = 1; scene.frame_end = 250; scene.frame_set(1)
scene.render.engine = 'BLENDER_EEVEE_NEXT'
scene.cycles.sampling_pattern = 'TABULATED_SOBOL'
scene.eevee.ray_tracing_options.trace_max_roughness = 0.0
bpy.context.view_layer.update()

# ---- added for rendering (the .blend has no active camera and no usable light): camera, sun
cam_auto = bpy.data.cameras.new('AutoCamera')
cam_auto.lens = 50.0
cam_auto.sensor_width = 36.0
cam_auto.clip_end = 1000.0
ob_auto_camera = bpy.data.objects.new('AutoCamera', cam_auto)
scene.collection.objects.link(ob_auto_camera)
ob_auto_camera.location = (22.2063, -20.6476, 19.565)
ob_auto_camera.rotation_euler = (1.09748, -7.21219e-08, 0.694738)
scene.camera = ob_auto_camera
light_auto_sun = bpy.data.lights.new('AutoSun', 'SUN')
light_auto_sun.energy = 3.0
light_auto_sun.angle = 0.0523599
ob_auto_sun = bpy.data.objects.new('AutoSun', light_auto_sun)
scene.collection.objects.link(ob_auto_sun)
ob_auto_sun.rotation_euler = (0.872665, 0.174533, 0.523599)
bpy.context.view_layer.update()
